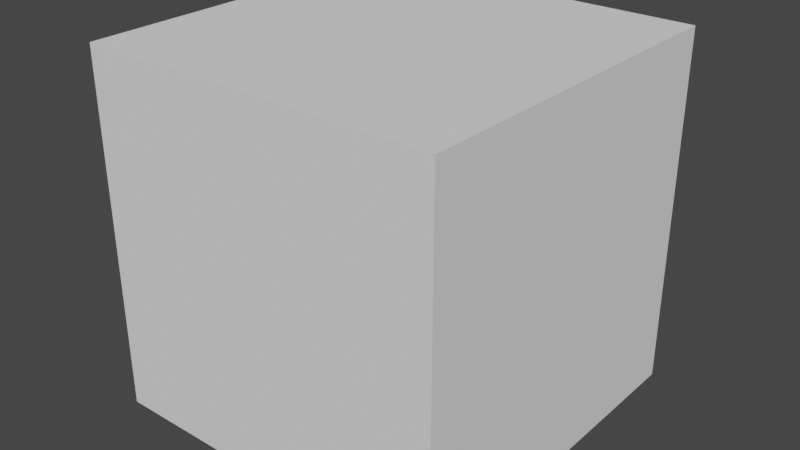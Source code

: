 # Source: blender-Char1.blend  (saved by Blender 3.3.6; exported with 4.5.12 LTS)
import bpy
from mathutils import Matrix  # noqa: F401  (used for matrix-valued properties, if any)

bpy.ops.wm.read_factory_settings(use_empty=True)
scene = bpy.context.scene
scene.name = 'Scene'

# ---- collections
col_collection = bpy.data.collections.new('Collection'); scene.collection.children.link(col_collection)

# ---- world
world_world = bpy.data.worlds.new('World'); scene.world = world_world
world_world.use_nodes = True; world_world.node_tree.nodes.clear()
_N = world_world.node_tree.nodes; _L = world_world.node_tree.links
n0 = _N.new('ShaderNodeOutputWorld'); n0.name = 'World Output'; n0.location = (300, 300)
n1 = _N.new('ShaderNodeBackground'); n1.name = 'Background'; n1.location = (10, 300)
n1.inputs[0].default_value = (0.05088, 0.05088, 0.05088, 1.0)
_L.new(n1.outputs[0], n0.inputs[0])
n0.is_active_output = True
world_world.color = (0.05088, 0.05088, 0.05088)
world_world.use_sun_shadow = False
world_world.sun_shadow_jitter_overblur = 0.0

# ---- meshes
me_cube_004 = bpy.data.meshes.new('Cube.004')
me_cube_004.from_pydata([(-1.0, -1.0, -1.0), (-1.0, -1.0, 1.0), (-1.0, 1.0, -1.0), (-1.0, 1.0, 1.0), (1.0, -1.0, -1.0), (1.0, -1.0, 1.0), (1.0, 1.0, -1.0), (1.0, 1.0, 1.0)], [], [(0, 1, 3, 2), (2, 3, 7, 6), (6, 7, 5, 4), (4, 5, 1, 0), (2, 6, 4, 0), (7, 3, 1, 5)])
_uv = me_cube_004.uv_layers.new(name='UVMap')
_uv.uv.foreach_set('vector', [0.375, 0.0, 0.625, 0.0, 0.625, 0.25, 0.375, 0.25, 0.375, 0.25, 0.625, 0.25, 0.625, 0.5, 0.375, 0.5, 0.375, 0.5, 0.625, 0.5, 0.625, 0.75, 0.375, 0.75, 0.375, 0.75, 0.625, 0.75, 0.625, 1.0, 0.375, 1.0, 0.125, 0.5, 0.375, 0.5, 0.375, 0.75, 0.125, 0.75, 0.625, 0.5, 0.875, 0.5, 0.875, 0.75, 0.625, 0.75])
me_cube_004.update()

# ---- objects
ob_cube = bpy.data.objects.new('Cube', me_cube_004)

# ---- transforms, parenting, visibility, modifiers, constraints
ob_cube.location = (41.29, 23.51, -0.9118)

# ---- collection membership
col_collection.objects.link(ob_cube)

# ---- scene / render settings (as saved in the file)
scene.frame_start = 1; scene.frame_end = 250; scene.frame_set(26)
scene.render.engine = 'BLENDER_EEVEE_NEXT'
scene.cycles.sampling_pattern = 'TABULATED_SOBOL'
scene.cycles.use_light_tree = False
scene.view_settings.view_transform = 'Filmic'
bpy.context.view_layer.update()

# ---- added for rendering (the .blend has no active camera and no usable light): camera, sun
cam_auto = bpy.data.cameras.new('AutoCamera')
cam_auto.lens = 50.0
cam_auto.sensor_width = 36.0
cam_auto.clip_end = 1000.0
ob_auto_camera = bpy.data.objects.new('AutoCamera', cam_auto)
scene.collection.objects.link(ob_auto_camera)
ob_auto_camera.location = (44.4984, 19.6656, 1.65228)
ob_auto_camera.rotation_euler = (1.09748, -7.21219e-08, 0.694738)
scene.camera = ob_auto_camera
light_auto_sun = bpy.data.lights.new('AutoSun', 'SUN')
light_auto_sun.energy = 3.0
light_auto_sun.angle = 0.0523599
ob_auto_sun = bpy.data.objects.new('AutoSun', light_auto_sun)
scene.collection.objects.link(ob_auto_sun)
ob_auto_sun.rotation_euler = (0.872665, 0.174533, 0.523599)
bpy.context.view_layer.update()
